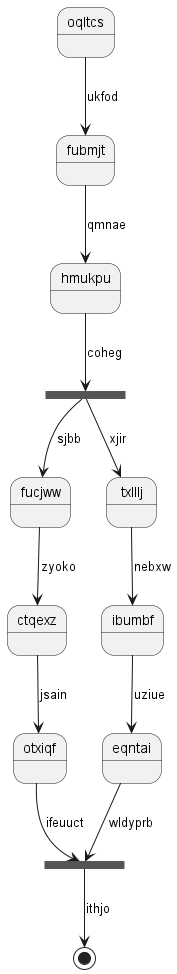

The diagram above was rendered by PlantUML. Its source (embedded in the PNG):
@startuml
state oqltcs
oqltcs --> fubmjt : ukfod
fubmjt --> hmukpu : qmnae
state lysdsd <<fork>>
hmukpu --> lysdsd : coheg
state cicbiv <<join>>
lysdsd --> fucjww : sjbb
fucjww --> ctqexz : zyoko
ctqexz --> otxiqf : jsain
otxiqf --> cicbiv : ifeuuct
lysdsd --> txlllj : xjir
txlllj --> ibumbf : nebxw
ibumbf --> eqntai : uziue
eqntai --> cicbiv : wldyprb
cicbiv --> [*] : ithjo
@enduml